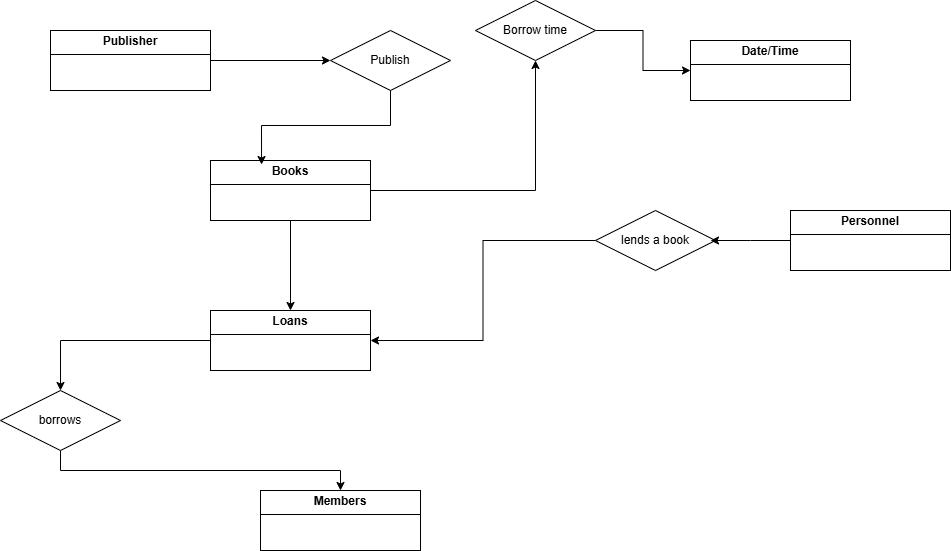

The diagram above was exported from draw.io. Its source (the exported page's mxGraphModel, read from the mxfile embedded in the PNG):
<mxGraphModel dx="1730" dy="434" grid="1" gridSize="10" guides="1" tooltips="1" connect="1" arrows="1" fold="1" page="1" pageScale="1" pageWidth="850" pageHeight="1100" math="0" shadow="0">
  <root>
    <mxCell id="0" />
    <mxCell id="1" parent="0" />
    <mxCell id="v9OXC4YqF8ldcl5q4c2C-2" value="&lt;p style=&quot;margin:0px;margin-top:4px;text-align:center;&quot;&gt;&lt;span style=&quot;font-weight: 700; text-wrap-mode: nowrap;&quot;&gt;Date/Time&lt;/span&gt;&lt;/p&gt;&lt;hr size=&quot;1&quot; style=&quot;border-style:solid;&quot;&gt;&lt;div style=&quot;height:2px;&quot;&gt;&lt;/div&gt;" style="verticalAlign=top;align=left;overflow=fill;html=1;whiteSpace=wrap;" parent="1" vertex="1">
      <mxGeometry x="580" y="40" width="160" height="60" as="geometry" />
    </mxCell>
    <mxCell id="LKRKSOiM_T-odcgJxowy-6" style="edgeStyle=orthogonalEdgeStyle;rounded=0;orthogonalLoop=1;jettySize=auto;html=1;entryX=0.5;entryY=0;entryDx=0;entryDy=0;" edge="1" parent="1" source="v9OXC4YqF8ldcl5q4c2C-4" target="v9OXC4YqF8ldcl5q4c2C-8">
      <mxGeometry relative="1" as="geometry" />
    </mxCell>
    <mxCell id="LKRKSOiM_T-odcgJxowy-7" style="edgeStyle=orthogonalEdgeStyle;rounded=0;orthogonalLoop=1;jettySize=auto;html=1;entryX=0.5;entryY=1;entryDx=0;entryDy=0;" edge="1" parent="1" source="v9OXC4YqF8ldcl5q4c2C-4" target="v9OXC4YqF8ldcl5q4c2C-19">
      <mxGeometry relative="1" as="geometry">
        <mxPoint x="410" y="90" as="targetPoint" />
      </mxGeometry>
    </mxCell>
    <mxCell id="v9OXC4YqF8ldcl5q4c2C-4" value="&lt;p style=&quot;margin:0px;margin-top:4px;text-align:center;&quot;&gt;&lt;span style=&quot;text-wrap-mode: nowrap;&quot;&gt;&lt;b&gt;Books&lt;/b&gt;&lt;/span&gt;&lt;/p&gt;&lt;hr size=&quot;1&quot; style=&quot;border-style:solid;&quot;&gt;&lt;div style=&quot;height:2px;&quot;&gt;&lt;/div&gt;" style="verticalAlign=top;align=left;overflow=fill;html=1;whiteSpace=wrap;" parent="1" vertex="1">
      <mxGeometry x="100" y="160" width="160" height="60" as="geometry" />
    </mxCell>
    <mxCell id="v9OXC4YqF8ldcl5q4c2C-5" value="&lt;p style=&quot;margin:0px;margin-top:4px;text-align:center;&quot;&gt;&lt;span style=&quot;text-wrap-mode: nowrap;&quot;&gt;&lt;b&gt;Publisher&lt;/b&gt;&lt;/span&gt;&lt;/p&gt;&lt;hr size=&quot;1&quot; style=&quot;border-style:solid;&quot;&gt;&lt;div style=&quot;height:2px;&quot;&gt;&lt;/div&gt;" style="verticalAlign=top;align=left;overflow=fill;html=1;whiteSpace=wrap;" parent="1" vertex="1">
      <mxGeometry x="-60" y="30" width="160" height="60" as="geometry" />
    </mxCell>
    <mxCell id="v9OXC4YqF8ldcl5q4c2C-7" value="&lt;p style=&quot;margin:0px;margin-top:4px;text-align:center;&quot;&gt;&lt;span style=&quot;text-wrap-mode: nowrap;&quot;&gt;&lt;b&gt;Personnel&lt;/b&gt;&lt;/span&gt;&lt;/p&gt;&lt;hr size=&quot;1&quot; style=&quot;border-style:solid;&quot;&gt;&lt;div style=&quot;height:2px;&quot;&gt;&lt;/div&gt;" style="verticalAlign=top;align=left;overflow=fill;html=1;whiteSpace=wrap;" parent="1" vertex="1">
      <mxGeometry x="680" y="210" width="160" height="60" as="geometry" />
    </mxCell>
    <mxCell id="LKRKSOiM_T-odcgJxowy-3" style="edgeStyle=orthogonalEdgeStyle;rounded=0;orthogonalLoop=1;jettySize=auto;html=1;" edge="1" parent="1" source="v9OXC4YqF8ldcl5q4c2C-8" target="v9OXC4YqF8ldcl5q4c2C-16">
      <mxGeometry relative="1" as="geometry" />
    </mxCell>
    <mxCell id="v9OXC4YqF8ldcl5q4c2C-8" value="&lt;p style=&quot;margin:0px;margin-top:4px;text-align:center;&quot;&gt;&lt;span style=&quot;text-wrap-mode: nowrap;&quot;&gt;&lt;b&gt;Loans&lt;/b&gt;&lt;/span&gt;&lt;/p&gt;&lt;hr size=&quot;1&quot; style=&quot;border-style:solid;&quot;&gt;&lt;div style=&quot;height:2px;&quot;&gt;&lt;/div&gt;" style="verticalAlign=top;align=left;overflow=fill;html=1;whiteSpace=wrap;" parent="1" vertex="1">
      <mxGeometry x="100" y="310" width="160" height="60" as="geometry" />
    </mxCell>
    <mxCell id="v9OXC4YqF8ldcl5q4c2C-9" value="&lt;p style=&quot;margin:0px;margin-top:4px;text-align:center;&quot;&gt;&lt;span style=&quot;text-wrap-mode: nowrap;&quot;&gt;&lt;b&gt;Members&lt;/b&gt;&lt;/span&gt;&lt;/p&gt;&lt;hr size=&quot;1&quot; style=&quot;border-style:solid;&quot;&gt;&lt;div style=&quot;height:2px;&quot;&gt;&lt;/div&gt;" style="verticalAlign=top;align=left;overflow=fill;html=1;whiteSpace=wrap;" parent="1" vertex="1">
      <mxGeometry x="150" y="490" width="160" height="60" as="geometry" />
    </mxCell>
    <mxCell id="v9OXC4YqF8ldcl5q4c2C-12" value="Publish" style="shape=rhombus;perimeter=rhombusPerimeter;whiteSpace=wrap;html=1;align=center;" parent="1" vertex="1">
      <mxGeometry x="220" y="30" width="120" height="60" as="geometry" />
    </mxCell>
    <mxCell id="v9OXC4YqF8ldcl5q4c2C-15" style="edgeStyle=orthogonalEdgeStyle;rounded=0;orthogonalLoop=1;jettySize=auto;html=1;entryX=0.319;entryY=0.067;entryDx=0;entryDy=0;entryPerimeter=0;" parent="1" source="v9OXC4YqF8ldcl5q4c2C-12" target="v9OXC4YqF8ldcl5q4c2C-4" edge="1">
      <mxGeometry relative="1" as="geometry" />
    </mxCell>
    <mxCell id="v9OXC4YqF8ldcl5q4c2C-18" style="edgeStyle=orthogonalEdgeStyle;rounded=0;orthogonalLoop=1;jettySize=auto;html=1;exitX=0.5;exitY=1;exitDx=0;exitDy=0;entryX=0.5;entryY=0;entryDx=0;entryDy=0;" parent="1" source="v9OXC4YqF8ldcl5q4c2C-16" target="v9OXC4YqF8ldcl5q4c2C-9" edge="1">
      <mxGeometry relative="1" as="geometry" />
    </mxCell>
    <mxCell id="v9OXC4YqF8ldcl5q4c2C-16" value="borrows" style="shape=rhombus;perimeter=rhombusPerimeter;whiteSpace=wrap;html=1;align=center;" parent="1" vertex="1">
      <mxGeometry x="-110" y="390" width="120" height="60" as="geometry" />
    </mxCell>
    <mxCell id="v9OXC4YqF8ldcl5q4c2C-20" style="edgeStyle=orthogonalEdgeStyle;rounded=0;orthogonalLoop=1;jettySize=auto;html=1;entryX=0;entryY=0.5;entryDx=0;entryDy=0;" parent="1" source="v9OXC4YqF8ldcl5q4c2C-19" target="v9OXC4YqF8ldcl5q4c2C-2" edge="1">
      <mxGeometry relative="1" as="geometry" />
    </mxCell>
    <mxCell id="v9OXC4YqF8ldcl5q4c2C-19" value="Borrow time" style="shape=rhombus;perimeter=rhombusPerimeter;whiteSpace=wrap;html=1;align=center;" parent="1" vertex="1">
      <mxGeometry x="365" width="120" height="60" as="geometry" />
    </mxCell>
    <mxCell id="v9OXC4YqF8ldcl5q4c2C-24" style="edgeStyle=orthogonalEdgeStyle;rounded=0;orthogonalLoop=1;jettySize=auto;html=1;entryX=1;entryY=0.5;entryDx=0;entryDy=0;" parent="1" source="v9OXC4YqF8ldcl5q4c2C-22" target="v9OXC4YqF8ldcl5q4c2C-8" edge="1">
      <mxGeometry relative="1" as="geometry" />
    </mxCell>
    <mxCell id="v9OXC4YqF8ldcl5q4c2C-22" value="lends a book" style="shape=rhombus;perimeter=rhombusPerimeter;whiteSpace=wrap;html=1;align=center;" parent="1" vertex="1">
      <mxGeometry x="485" y="210" width="120" height="60" as="geometry" />
    </mxCell>
    <mxCell id="LKRKSOiM_T-odcgJxowy-2" style="edgeStyle=orthogonalEdgeStyle;rounded=0;orthogonalLoop=1;jettySize=auto;html=1;entryX=0;entryY=0.5;entryDx=0;entryDy=0;" edge="1" parent="1" source="v9OXC4YqF8ldcl5q4c2C-5" target="v9OXC4YqF8ldcl5q4c2C-12">
      <mxGeometry relative="1" as="geometry" />
    </mxCell>
    <mxCell id="LKRKSOiM_T-odcgJxowy-5" style="edgeStyle=orthogonalEdgeStyle;rounded=0;orthogonalLoop=1;jettySize=auto;html=1;" edge="1" parent="1" source="v9OXC4YqF8ldcl5q4c2C-7">
      <mxGeometry relative="1" as="geometry">
        <mxPoint x="600" y="240" as="targetPoint" />
      </mxGeometry>
    </mxCell>
  </root>
</mxGraphModel>